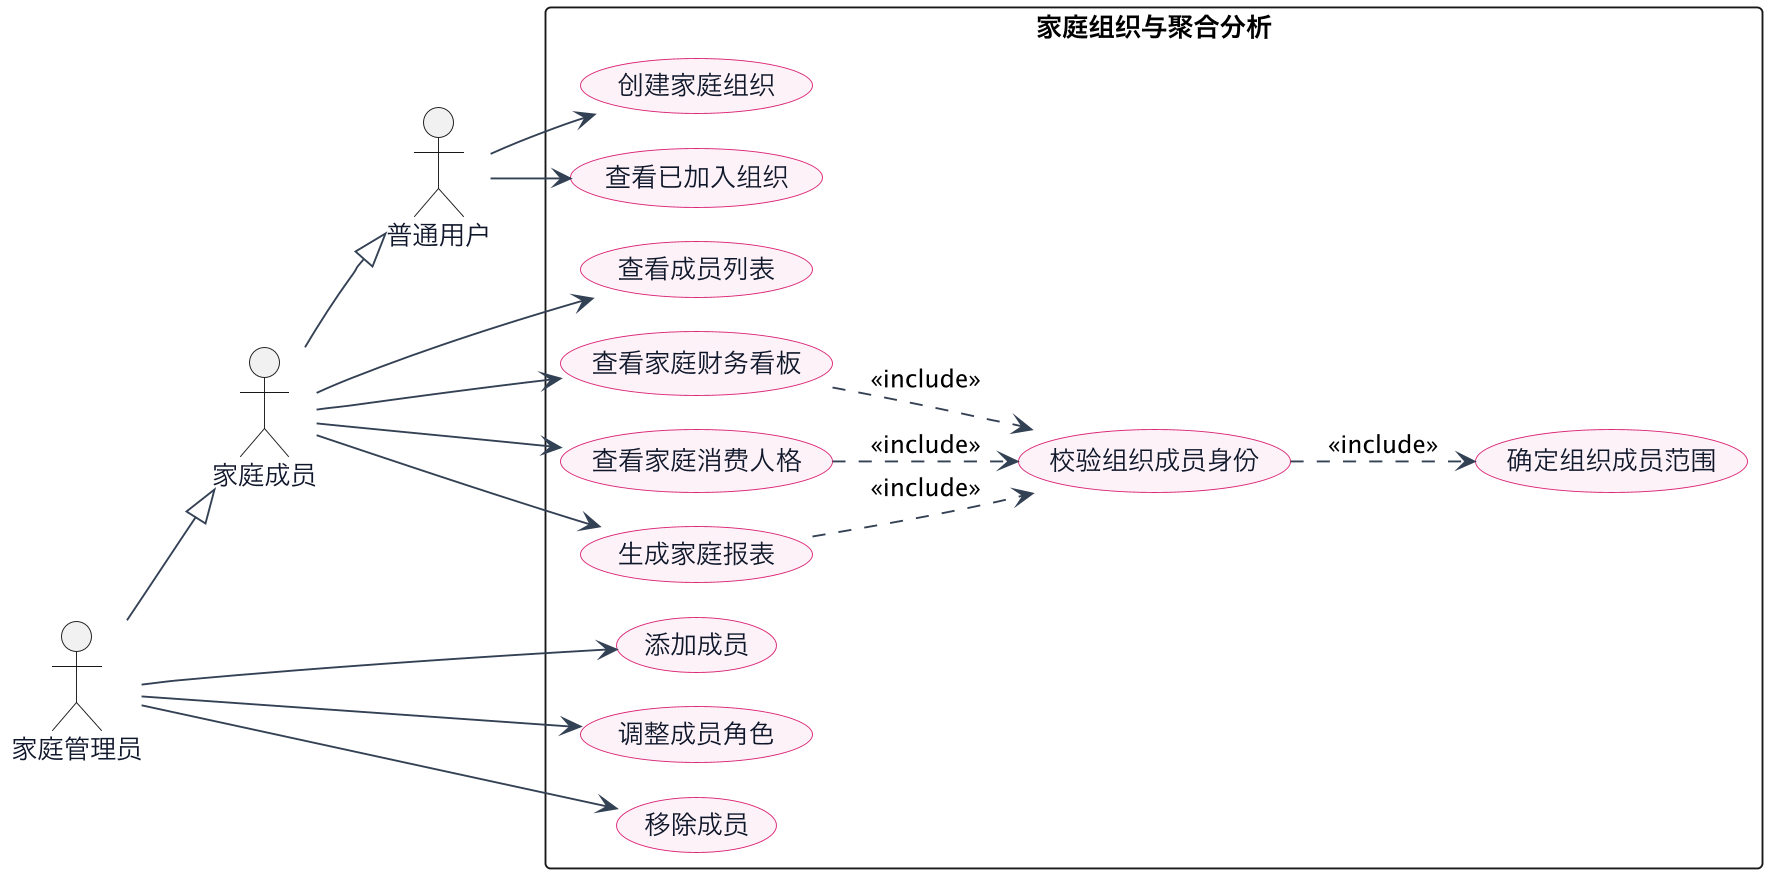

The diagram above was rendered by PlantUML. Its source (embedded in the PNG):
@startuml
!pragma layout smetana
left to right direction
skinparam backgroundColor #FFFFFF
skinparam dpi 180
skinparam shadowing false
skinparam defaultFontName "Microsoft YaHei"
skinparam ArrowColor #334155
skinparam ActorFontColor #0F172A
skinparam usecase {
  BackgroundColor #FDF2F8
  BorderColor #DB2777
  FontColor #0F172A
}

actor "普通用户" as User
actor "家庭成员" as Member
actor "家庭管理员" as Admin
Member --|> User
Admin --|> Member

rectangle "家庭组织与聚合分析" {
  usecase "创建家庭组织" as Create
  usecase "查看已加入组织" as List
  usecase "查看成员列表" as Members
  usecase "添加成员" as Add
  usecase "调整成员角色" as Role
  usecase "移除成员" as Remove
  usecase "查看家庭财务看板" as Dashboard
  usecase "查看家庭消费人格" as Personality
  usecase "生成家庭报表" as Report
  usecase "校验组织成员身份" as Verify
  usecase "确定组织成员范围" as UserIds
}

User --> Create
User --> List
Member --> Members
Member --> Dashboard
Member --> Personality
Member --> Report
Admin --> Add
Admin --> Role
Admin --> Remove
Dashboard ..> Verify : <<include>>
Personality ..> Verify : <<include>>
Report ..> Verify : <<include>>
Verify ..> UserIds : <<include>>
@enduml